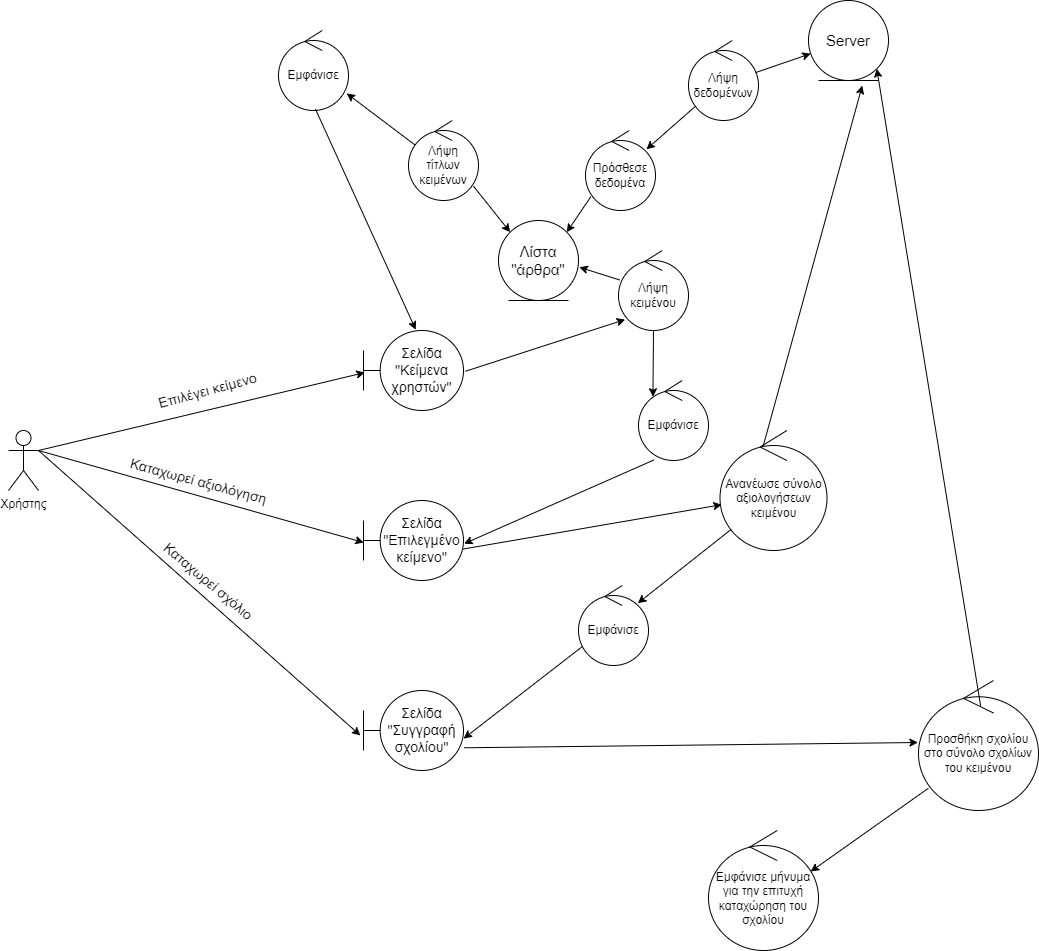

The diagram above was exported from draw.io. Its source (the exported page's mxGraphModel, read from the mxfile embedded in the PNG):
<mxGraphModel dx="1886" dy="1013" grid="1" gridSize="10" guides="1" tooltips="1" connect="1" arrows="1" fold="1" page="1" pageScale="1" pageWidth="1654" pageHeight="1169" math="0" shadow="0">
  <root>
    <mxCell id="0" />
    <mxCell id="1" parent="0" />
    <mxCell id="8t45LIVKKecfM5tV3rzv-11" value="" style="rounded=0;orthogonalLoop=1;jettySize=auto;html=1;strokeColor=#000000;fontColor=#000000;exitX=1;exitY=0.3333333333333333;exitDx=0;exitDy=0;exitPerimeter=0;entryX=0.013;entryY=0.526;entryDx=0;entryDy=0;entryPerimeter=0;" parent="1" source="8t45LIVKKecfM5tV3rzv-1" target="bhG3UqWKx_D3YFyvvtK5-3" edge="1">
      <mxGeometry relative="1" as="geometry">
        <mxPoint x="410" y="400" as="targetPoint" />
      </mxGeometry>
    </mxCell>
    <mxCell id="8t45LIVKKecfM5tV3rzv-1" value="Χρήστης" style="shape=umlActor;verticalLabelPosition=bottom;verticalAlign=top;html=1;fontColor=#000000;" parent="1" vertex="1">
      <mxGeometry x="180" y="450" width="30" height="60" as="geometry" />
    </mxCell>
    <mxCell id="bhG3UqWKx_D3YFyvvtK5-1" value="&lt;font&gt;Εμφάνισε&lt;/font&gt;" style="ellipse;shape=umlControl;whiteSpace=wrap;html=1;strokeColor=#000000;fontColor=#000000;" parent="1" vertex="1">
      <mxGeometry x="450" y="50" width="70" height="80" as="geometry" />
    </mxCell>
    <mxCell id="bhG3UqWKx_D3YFyvvtK5-2" value="" style="rounded=0;orthogonalLoop=1;jettySize=auto;html=1;strokeColor=#000000;fontColor=#000000;exitX=0.528;exitY=0.982;exitDx=0;exitDy=0;exitPerimeter=0;entryX=0.522;entryY=-0.01;entryDx=0;entryDy=0;entryPerimeter=0;" parent="1" source="bhG3UqWKx_D3YFyvvtK5-1" target="bhG3UqWKx_D3YFyvvtK5-3" edge="1">
      <mxGeometry relative="1" as="geometry">
        <mxPoint x="280" y="340" as="sourcePoint" />
        <mxPoint x="580" y="250" as="targetPoint" />
      </mxGeometry>
    </mxCell>
    <mxCell id="bhG3UqWKx_D3YFyvvtK5-3" value="&lt;font style=&quot;font-size: 14px;&quot;&gt;Σελίδα &quot;Κείμενα χρηστών&quot;&lt;/font&gt;" style="shape=umlBoundary;whiteSpace=wrap;html=1;strokeColor=#000000;fontColor=#000000;fontSize=14;" parent="1" vertex="1">
      <mxGeometry x="535" y="350" width="100" height="80" as="geometry" />
    </mxCell>
    <mxCell id="bhG3UqWKx_D3YFyvvtK5-5" value="" style="rounded=0;orthogonalLoop=1;jettySize=auto;html=1;strokeColor=#000000;fontColor=#000000;exitX=0.09;exitY=0.829;exitDx=0;exitDy=0;exitPerimeter=0;entryX=0.871;entryY=0.235;entryDx=0;entryDy=0;entryPerimeter=0;" parent="1" source="AM5cr7JBg3oazvfkFhvE-1" target="AM5cr7JBg3oazvfkFhvE-4" edge="1">
      <mxGeometry relative="1" as="geometry">
        <mxPoint x="660" y="129.41000000000003" as="sourcePoint" />
        <mxPoint x="700" y="290" as="targetPoint" />
      </mxGeometry>
    </mxCell>
    <mxCell id="bhG3UqWKx_D3YFyvvtK5-7" value="&lt;font style=&quot;font-size: 15px;&quot;&gt;Server&lt;/font&gt;" style="ellipse;shape=umlEntity;whiteSpace=wrap;html=1;strokeColor=#000000;fontColor=#000000;fontSize=15;" parent="1" vertex="1">
      <mxGeometry x="980" y="20" width="80" height="80" as="geometry" />
    </mxCell>
    <mxCell id="bhG3UqWKx_D3YFyvvtK5-8" value="Επιλέγει κείμενο&amp;nbsp;" style="edgeLabel;html=1;align=center;verticalAlign=middle;resizable=0;points=[];fontColor=#000000;fontSize=14;rotation=-15;" parent="1" vertex="1" connectable="0">
      <mxGeometry x="380" y="410" as="geometry" />
    </mxCell>
    <mxCell id="bhG3UqWKx_D3YFyvvtK5-9" value="" style="rounded=0;orthogonalLoop=1;jettySize=auto;html=1;strokeColor=#000000;fontColor=#000000;exitX=1.019;exitY=0.51;exitDx=0;exitDy=0;exitPerimeter=0;entryX=0.095;entryY=0.863;entryDx=0;entryDy=0;entryPerimeter=0;" parent="1" source="bhG3UqWKx_D3YFyvvtK5-3" target="gGGZpdwTRIMBz3T295LU-3" edge="1">
      <mxGeometry relative="1" as="geometry">
        <mxPoint x="592" y="179" as="sourcePoint" />
        <mxPoint x="890" y="391" as="targetPoint" />
      </mxGeometry>
    </mxCell>
    <mxCell id="bhG3UqWKx_D3YFyvvtK5-10" value="&lt;font&gt;Εμφάνισε&lt;/font&gt;" style="ellipse;shape=umlControl;whiteSpace=wrap;html=1;strokeColor=#000000;fontColor=#000000;" parent="1" vertex="1">
      <mxGeometry x="810" y="400" width="70" height="80" as="geometry" />
    </mxCell>
    <mxCell id="bhG3UqWKx_D3YFyvvtK5-11" value="" style="rounded=0;orthogonalLoop=1;jettySize=auto;html=1;strokeColor=#000000;fontColor=#000000;exitX=0.219;exitY=0.994;exitDx=0;exitDy=0;exitPerimeter=0;entryX=1.006;entryY=0.54;entryDx=0;entryDy=0;entryPerimeter=0;" parent="1" source="bhG3UqWKx_D3YFyvvtK5-10" target="bhG3UqWKx_D3YFyvvtK5-13" edge="1">
      <mxGeometry relative="1" as="geometry">
        <mxPoint x="730" y="440" as="sourcePoint" />
        <mxPoint x="650" y="510" as="targetPoint" />
      </mxGeometry>
    </mxCell>
    <mxCell id="bhG3UqWKx_D3YFyvvtK5-13" value="&lt;font style=&quot;font-size: 14px;&quot;&gt;Σελίδα &quot;Επιλεγμένο κείμενο&quot;&lt;/font&gt;" style="shape=umlBoundary;whiteSpace=wrap;html=1;strokeColor=#000000;fontColor=#000000;fontSize=14;" parent="1" vertex="1">
      <mxGeometry x="535" y="520" width="100" height="80" as="geometry" />
    </mxCell>
    <mxCell id="bhG3UqWKx_D3YFyvvtK5-14" value="" style="rounded=0;orthogonalLoop=1;jettySize=auto;html=1;strokeColor=#000000;fontColor=#000000;exitX=1;exitY=0.3333333333333333;exitDx=0;exitDy=0;exitPerimeter=0;entryX=0.002;entryY=0.525;entryDx=0;entryDy=0;entryPerimeter=0;" parent="1" source="8t45LIVKKecfM5tV3rzv-1" target="bhG3UqWKx_D3YFyvvtK5-13" edge="1">
      <mxGeometry relative="1" as="geometry">
        <mxPoint x="270" y="400" as="sourcePoint" />
        <mxPoint x="546" y="402" as="targetPoint" />
      </mxGeometry>
    </mxCell>
    <mxCell id="bhG3UqWKx_D3YFyvvtK5-15" value="Καταχωρεί αξιολόγηση" style="edgeLabel;html=1;align=center;verticalAlign=middle;resizable=0;points=[];fontColor=#000000;fontSize=14;rotation=15;" parent="1" vertex="1" connectable="0">
      <mxGeometry x="370" y="500" as="geometry" />
    </mxCell>
    <mxCell id="bhG3UqWKx_D3YFyvvtK5-16" value="" style="rounded=0;orthogonalLoop=1;jettySize=auto;html=1;strokeColor=#000000;fontColor=#000000;exitX=0.995;exitY=0.607;exitDx=0;exitDy=0;exitPerimeter=0;entryX=0.017;entryY=0.618;entryDx=0;entryDy=0;entryPerimeter=0;" parent="1" source="bhG3UqWKx_D3YFyvvtK5-13" target="bhG3UqWKx_D3YFyvvtK5-17" edge="1">
      <mxGeometry relative="1" as="geometry">
        <mxPoint x="979" y="570" as="sourcePoint" />
        <mxPoint x="800" y="570" as="targetPoint" />
      </mxGeometry>
    </mxCell>
    <mxCell id="bhG3UqWKx_D3YFyvvtK5-17" value="&lt;font&gt;Ανανέωσε σύνολο αξιολογήσεων κειμένου&lt;/font&gt;" style="ellipse;shape=umlControl;whiteSpace=wrap;html=1;strokeColor=#000000;fontColor=#000000;" parent="1" vertex="1">
      <mxGeometry x="891.5" y="450" width="107" height="120" as="geometry" />
    </mxCell>
    <mxCell id="bhG3UqWKx_D3YFyvvtK5-20" value="" style="rounded=0;orthogonalLoop=1;jettySize=auto;html=1;strokeColor=#000000;fontColor=#000000;exitX=0.402;exitY=0.136;exitDx=0;exitDy=0;exitPerimeter=0;entryX=0.672;entryY=1.064;entryDx=0;entryDy=0;entryPerimeter=0;" parent="1" source="bhG3UqWKx_D3YFyvvtK5-17" target="bhG3UqWKx_D3YFyvvtK5-7" edge="1">
      <mxGeometry relative="1" as="geometry">
        <mxPoint x="877" y="630" as="sourcePoint" />
        <mxPoint x="873" y="690" as="targetPoint" />
      </mxGeometry>
    </mxCell>
    <mxCell id="bhG3UqWKx_D3YFyvvtK5-21" value="" style="rounded=0;orthogonalLoop=1;jettySize=auto;html=1;strokeColor=#000000;fontColor=#000000;entryX=1.001;entryY=0.601;entryDx=0;entryDy=0;entryPerimeter=0;exitX=0.068;exitY=0.754;exitDx=0;exitDy=0;exitPerimeter=0;" parent="1" source="bhG3UqWKx_D3YFyvvtK5-37" target="bhG3UqWKx_D3YFyvvtK5-22" edge="1">
      <mxGeometry relative="1" as="geometry">
        <mxPoint x="790" y="640" as="sourcePoint" />
        <mxPoint x="650" y="680" as="targetPoint" />
      </mxGeometry>
    </mxCell>
    <mxCell id="bhG3UqWKx_D3YFyvvtK5-22" value="&lt;font style=&quot;font-size: 14px;&quot;&gt;Σελίδα &quot;Συγγραφή σχολίου&quot;&lt;/font&gt;" style="shape=umlBoundary;whiteSpace=wrap;html=1;strokeColor=#000000;fontColor=#000000;fontSize=14;" parent="1" vertex="1">
      <mxGeometry x="535" y="710" width="100" height="80" as="geometry" />
    </mxCell>
    <mxCell id="bhG3UqWKx_D3YFyvvtK5-23" value="" style="rounded=0;orthogonalLoop=1;jettySize=auto;html=1;strokeColor=#000000;fontColor=#000000;exitX=1;exitY=0.3333333333333333;exitDx=0;exitDy=0;exitPerimeter=0;entryX=-0.031;entryY=0.562;entryDx=0;entryDy=0;entryPerimeter=0;" parent="1" source="8t45LIVKKecfM5tV3rzv-1" target="bhG3UqWKx_D3YFyvvtK5-22" edge="1">
      <mxGeometry relative="1" as="geometry">
        <mxPoint x="220" y="480" as="sourcePoint" />
        <mxPoint x="545" y="572" as="targetPoint" />
      </mxGeometry>
    </mxCell>
    <mxCell id="bhG3UqWKx_D3YFyvvtK5-24" value="Καταχωρεί σχόλιο" style="edgeLabel;html=1;align=center;verticalAlign=middle;resizable=0;points=[];fontColor=#000000;fontSize=14;rotation=40;" parent="1" vertex="1" connectable="0">
      <mxGeometry x="380" y="600" as="geometry" />
    </mxCell>
    <mxCell id="bhG3UqWKx_D3YFyvvtK5-25" value="" style="rounded=0;orthogonalLoop=1;jettySize=auto;html=1;strokeColor=#000000;fontColor=#000000;exitX=1.008;exitY=0.716;exitDx=0;exitDy=0;exitPerimeter=0;entryX=-0.005;entryY=0.477;entryDx=0;entryDy=0;entryPerimeter=0;" parent="1" source="bhG3UqWKx_D3YFyvvtK5-22" target="bhG3UqWKx_D3YFyvvtK5-26" edge="1">
      <mxGeometry relative="1" as="geometry">
        <mxPoint x="700" y="959" as="sourcePoint" />
        <mxPoint x="1040" y="760" as="targetPoint" />
      </mxGeometry>
    </mxCell>
    <mxCell id="bhG3UqWKx_D3YFyvvtK5-26" value="&lt;font&gt;Προσθήκη σχολίου στο σύνολο σχολίων του κειμένου&lt;/font&gt;" style="ellipse;shape=umlControl;whiteSpace=wrap;html=1;strokeColor=#000000;fontColor=#000000;" parent="1" vertex="1">
      <mxGeometry x="1090" y="700" width="120" height="130" as="geometry" />
    </mxCell>
    <mxCell id="bhG3UqWKx_D3YFyvvtK5-27" value="" style="rounded=0;orthogonalLoop=1;jettySize=auto;html=1;strokeColor=#000000;fontColor=#000000;exitX=0.518;exitY=0.196;exitDx=0;exitDy=0;exitPerimeter=0;entryX=1;entryY=1;entryDx=0;entryDy=0;" parent="1" source="bhG3UqWKx_D3YFyvvtK5-26" target="bhG3UqWKx_D3YFyvvtK5-7" edge="1">
      <mxGeometry relative="1" as="geometry">
        <mxPoint x="951" y="581" as="sourcePoint" />
        <mxPoint x="953" y="610" as="targetPoint" />
      </mxGeometry>
    </mxCell>
    <mxCell id="bhG3UqWKx_D3YFyvvtK5-34" value="&lt;font&gt;Εμφάνισε μήνυμα για την επιτυχή καταχώρηση του σχολίου&lt;/font&gt;" style="ellipse;shape=umlControl;whiteSpace=wrap;html=1;strokeColor=#000000;fontColor=#000000;" parent="1" vertex="1">
      <mxGeometry x="880" y="850" width="110" height="120" as="geometry" />
    </mxCell>
    <mxCell id="bhG3UqWKx_D3YFyvvtK5-35" value="" style="rounded=0;orthogonalLoop=1;jettySize=auto;html=1;strokeColor=#000000;fontColor=#000000;exitX=0.082;exitY=0.829;exitDx=0;exitDy=0;exitPerimeter=0;entryX=0.929;entryY=0.342;entryDx=0;entryDy=0;entryPerimeter=0;" parent="1" source="bhG3UqWKx_D3YFyvvtK5-26" target="bhG3UqWKx_D3YFyvvtK5-34" edge="1">
      <mxGeometry relative="1" as="geometry">
        <mxPoint x="970" y="860" as="sourcePoint" />
        <mxPoint x="766" y="951" as="targetPoint" />
      </mxGeometry>
    </mxCell>
    <mxCell id="bhG3UqWKx_D3YFyvvtK5-37" value="&lt;font&gt;Εμφάνισε&lt;/font&gt;" style="ellipse;shape=umlControl;whiteSpace=wrap;html=1;strokeColor=#000000;fontColor=#000000;" parent="1" vertex="1">
      <mxGeometry x="750" y="605" width="70" height="80" as="geometry" />
    </mxCell>
    <mxCell id="bhG3UqWKx_D3YFyvvtK5-38" value="" style="rounded=0;orthogonalLoop=1;jettySize=auto;html=1;strokeColor=#000000;fontColor=#000000;entryX=0.847;entryY=0.222;entryDx=0;entryDy=0;entryPerimeter=0;exitX=0.103;exitY=0.825;exitDx=0;exitDy=0;exitPerimeter=0;" parent="1" source="bhG3UqWKx_D3YFyvvtK5-17" target="bhG3UqWKx_D3YFyvvtK5-37" edge="1">
      <mxGeometry relative="1" as="geometry">
        <mxPoint x="780" y="665" as="sourcePoint" />
        <mxPoint x="645" y="768" as="targetPoint" />
      </mxGeometry>
    </mxCell>
    <mxCell id="AM5cr7JBg3oazvfkFhvE-1" value="&lt;font&gt;Λήψη δεδομένων&lt;/font&gt;" style="ellipse;shape=umlControl;whiteSpace=wrap;html=1;strokeColor=#000000;fontColor=#000000;" parent="1" vertex="1">
      <mxGeometry x="860" y="60" width="70" height="80" as="geometry" />
    </mxCell>
    <mxCell id="AM5cr7JBg3oazvfkFhvE-2" value="" style="rounded=0;orthogonalLoop=1;jettySize=auto;html=1;strokeColor=#000000;fontColor=#000000;exitX=0.959;exitY=0.401;exitDx=0;exitDy=0;exitPerimeter=0;" parent="1" source="AM5cr7JBg3oazvfkFhvE-1" target="bhG3UqWKx_D3YFyvvtK5-7" edge="1">
      <mxGeometry relative="1" as="geometry">
        <mxPoint x="629" y="147" as="sourcePoint" />
        <mxPoint x="710" y="300" as="targetPoint" />
      </mxGeometry>
    </mxCell>
    <mxCell id="AM5cr7JBg3oazvfkFhvE-4" value="&lt;font&gt;Πρόσθεσε δεδομένα&lt;/font&gt;" style="ellipse;shape=umlControl;whiteSpace=wrap;html=1;strokeColor=#000000;fontColor=#000000;" parent="1" vertex="1">
      <mxGeometry x="757" y="150" width="70" height="80" as="geometry" />
    </mxCell>
    <mxCell id="AM5cr7JBg3oazvfkFhvE-6" value="" style="rounded=0;orthogonalLoop=1;jettySize=auto;html=1;strokeColor=#000000;fontColor=#000000;exitX=0.076;exitY=0.828;exitDx=0;exitDy=0;exitPerimeter=0;entryX=1;entryY=0;entryDx=0;entryDy=0;" parent="1" source="AM5cr7JBg3oazvfkFhvE-4" target="AM5cr7JBg3oazvfkFhvE-7" edge="1">
      <mxGeometry relative="1" as="geometry">
        <mxPoint x="768" y="230" as="sourcePoint" />
        <mxPoint x="720" y="273" as="targetPoint" />
      </mxGeometry>
    </mxCell>
    <mxCell id="AM5cr7JBg3oazvfkFhvE-7" value="Λίστα &quot;άρθρα&quot;" style="ellipse;shape=umlEntity;whiteSpace=wrap;html=1;strokeColor=#000000;fontColor=#000000;fontSize=15;" parent="1" vertex="1">
      <mxGeometry x="670" y="240" width="80" height="80" as="geometry" />
    </mxCell>
    <mxCell id="AM5cr7JBg3oazvfkFhvE-8" value="" style="rounded=0;orthogonalLoop=1;jettySize=auto;html=1;strokeColor=#000000;fontColor=#000000;exitX=0.107;exitY=0.315;exitDx=0;exitDy=0;exitPerimeter=0;entryX=0.974;entryY=0.786;entryDx=0;entryDy=0;entryPerimeter=0;" parent="1" source="gGGZpdwTRIMBz3T295LU-1" target="bhG3UqWKx_D3YFyvvtK5-1" edge="1">
      <mxGeometry relative="1" as="geometry">
        <mxPoint x="772" y="226" as="sourcePoint" />
        <mxPoint x="650" y="100" as="targetPoint" />
      </mxGeometry>
    </mxCell>
    <mxCell id="AM5cr7JBg3oazvfkFhvE-9" value="" style="rounded=0;orthogonalLoop=1;jettySize=auto;html=1;strokeColor=#000000;fontColor=#000000;entryX=0.206;entryY=0.203;entryDx=0;entryDy=0;entryPerimeter=0;" parent="1" source="gGGZpdwTRIMBz3T295LU-3" target="bhG3UqWKx_D3YFyvvtK5-10" edge="1">
      <mxGeometry relative="1" as="geometry">
        <mxPoint x="647" y="401" as="sourcePoint" />
        <mxPoint x="800" y="360" as="targetPoint" />
      </mxGeometry>
    </mxCell>
    <mxCell id="gGGZpdwTRIMBz3T295LU-1" value="Λήψη&lt;br&gt;τίτλων κειμένων" style="ellipse;shape=umlControl;whiteSpace=wrap;html=1;strokeColor=#000000;fontColor=#000000;" parent="1" vertex="1">
      <mxGeometry x="580" y="140" width="70" height="80" as="geometry" />
    </mxCell>
    <mxCell id="gGGZpdwTRIMBz3T295LU-2" value="" style="rounded=0;orthogonalLoop=1;jettySize=auto;html=1;strokeColor=#000000;fontColor=#000000;entryX=0;entryY=0;entryDx=0;entryDy=0;exitX=0.928;exitY=0.821;exitDx=0;exitDy=0;exitPerimeter=0;" parent="1" source="gGGZpdwTRIMBz3T295LU-1" target="AM5cr7JBg3oazvfkFhvE-7" edge="1">
      <mxGeometry relative="1" as="geometry">
        <mxPoint x="640" y="210" as="sourcePoint" />
        <mxPoint x="529" y="126" as="targetPoint" />
      </mxGeometry>
    </mxCell>
    <mxCell id="gGGZpdwTRIMBz3T295LU-3" value="Λήψη&lt;br&gt;κειμένου" style="ellipse;shape=umlControl;whiteSpace=wrap;html=1;strokeColor=#000000;fontColor=#000000;" parent="1" vertex="1">
      <mxGeometry x="790" y="270" width="70" height="80" as="geometry" />
    </mxCell>
    <mxCell id="gGGZpdwTRIMBz3T295LU-4" value="" style="rounded=0;orthogonalLoop=1;jettySize=auto;html=1;strokeColor=#000000;fontColor=#000000;entryX=1.011;entryY=0.584;entryDx=0;entryDy=0;entryPerimeter=0;" parent="1" source="gGGZpdwTRIMBz3T295LU-3" target="AM5cr7JBg3oazvfkFhvE-7" edge="1">
      <mxGeometry relative="1" as="geometry">
        <mxPoint x="655" y="216" as="sourcePoint" />
        <mxPoint x="692" y="262" as="targetPoint" />
      </mxGeometry>
    </mxCell>
  </root>
</mxGraphModel>